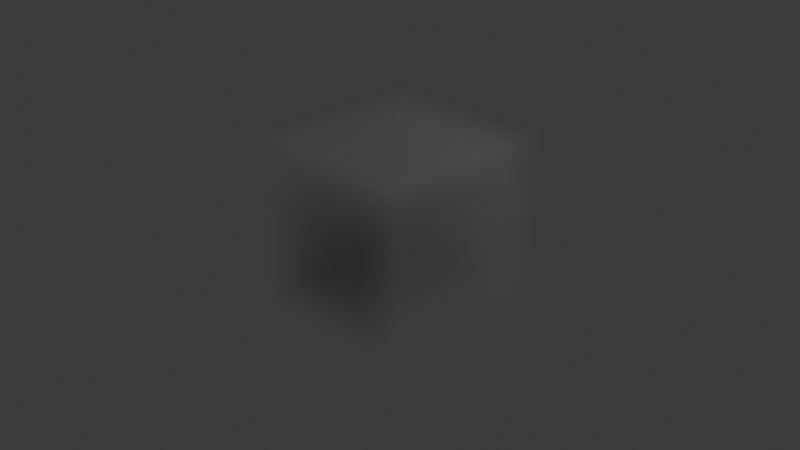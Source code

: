 # Source: Tutor01.blend  (saved by Blender 4.0.36; exported with 4.5.12 LTS)
import bpy
from mathutils import Matrix  # noqa: F401  (used for matrix-valued properties, if any)

bpy.ops.wm.read_factory_settings(use_empty=True)
scene = bpy.context.scene
scene.name = 'Scene'

# ---- collections
col_collection = bpy.data.collections.new('Collection'); scene.collection.children.link(col_collection)
col_collection.hide_render = True
col_test = bpy.data.collections.new('Test'); scene.collection.children.link(col_test)
col_env = bpy.data.collections.new('Env'); scene.collection.children.link(col_env)

# ---- materials (node trees are filled in below, after node groups)
mat_snow = bpy.data.materials.new('Snow')
mat_snow.alpha_threshold = 0.0
mat_snow.use_transparent_shadow = False
mat_snow.roughness = 0.5
mat_snow.line_color = (0.0, 0.0, 0.0, 1.0)

# ---- node groups
ng_snowman = bpy.data.node_groups.new('SnowMan', 'GeometryNodeTree')
_s = ng_snowman.interface.new_socket(name='Geometry', in_out='OUTPUT', socket_type='NodeSocketGeometry')
_s = ng_snowman.interface.new_socket(name='Geometry', in_out='INPUT', socket_type='NodeSocketGeometry')
ng_snowman.is_modifier = True
_N = ng_snowman.nodes; _L = ng_snowman.links
n0 = _N.new('GeometryNodeMeshUVSphere'); n0.name = 'UV Sphere'; n0.location = (-239, -99)
n1 = _N.new('GeometryNodeMeshUVSphere'); n1.name = 'UV Sphere.001'; n1.location = (-239, -265)
n2 = _N.new('GeometryNodeMeshUVSphere'); n2.name = 'UV Sphere.002'; n2.location = (-233, -429)
n3 = _N.new('GeometryNodeTransform'); n3.name = 'Transform Geometry'; n3.location = (79, -81)
n3.hide = True
n4 = _N.new('GeometryNodeTransform'); n4.name = 'Transform Geometry.001'; n4.location = (75, -238)
n4.hide = True
n4.inputs[1].default_value = (0.0, 0.0, 1.31)
n4.inputs[3].default_value = (0.7, 0.7, 0.7)
n5 = _N.new('GeometryNodeSetShadeSmooth'); n5.name = 'Set Shade Smooth'; n5.location = (741, -140)
n6 = _N.new('GeometryNodeJoinGeometry'); n6.name = 'Join Geometry'; n6.location = (504, -169)
n7 = _N.new('GeometryNodeTransform'); n7.name = 'Transform Geometry.002'; n7.location = (73, -403)
n7.hide = True
n7.inputs[1].default_value = (0.0, 0.0, 2.28)
n7.inputs[3].default_value = (0.5, 0.5, 0.5)
n8 = _N.new('GeometryNodeMeshGrid'); n8.name = 'Grid'; n8.location = (44, -526)
n8.inputs[0].default_value = 13.0
n8.inputs[1].default_value = 9.6
n9 = _N.new('GeometryNodeTransform'); n9.name = 'Transform Geometry.003'; n9.location = (263, -486)
n9.inputs[1].default_value = (0.0, 0.0, -0.67)
n10 = _N.new('GeometryNodeSetMaterial'); n10.name = 'Set Material'; n10.location = (968, -126)
n10.inputs[2].default_value = mat_snow
n11 = _N.new('NodeGroupOutput'); n11.name = 'Group Output'; n11.location = (1257, -131)
n12 = _N.new('GeometryNodeViewer'); n12.name = 'Viewer'; n12.location = (1248, -263)
n13 = _N.new('GeometryNodeMeshIcoSphere'); n13.name = 'Ico Sphere'; n13.location = (-460, -107)
n14 = _N.new('NodeGroupInput'); n14.name = 'Group Input'; n14.location = (-436, 40)
_L.new(n0.outputs[0], n3.inputs[0])
_L.new(n3.outputs[0], n6.inputs[0])
_L.new(n10.outputs[0], n12.inputs[0])
_L.new(n4.outputs[0], n6.inputs[0])
_L.new(n1.outputs[0], n4.inputs[0])
_L.new(n2.outputs[0], n7.inputs[0])
_L.new(n7.outputs[0], n6.inputs[0])
_L.new(n6.outputs[0], n5.inputs[0])
_L.new(n5.outputs[0], n10.inputs[0])
_L.new(n8.outputs[0], n9.inputs[0])
_L.new(n9.outputs[0], n6.inputs[0])
_L.new(n10.outputs[0], n11.inputs[0])
n11.is_active_output = True
ng_geometry_nodes = bpy.data.node_groups.new('Geometry Nodes', 'GeometryNodeTree')
_s = ng_geometry_nodes.interface.new_socket(name='Geometry', in_out='OUTPUT', socket_type='NodeSocketGeometry')
_s = ng_geometry_nodes.interface.new_socket(name='Geometry', in_out='INPUT', socket_type='NodeSocketGeometry')
ng_geometry_nodes.is_modifier = True
_N = ng_geometry_nodes.nodes; _L = ng_geometry_nodes.links
n0 = _N.new('NodeGroupInput'); n0.name = 'Group Input'; n0.location = (-340, 0)
n1 = _N.new('NodeGroupOutput'); n1.name = 'Group Output'; n1.location = (200, 0)
n2 = _N.new('GeometryNodeMeshToVolume'); n2.name = 'Mesh to Volume'; n2.location = (-80, 24)
_L.new(n2.outputs[0], n1.inputs[0])
_L.new(n0.outputs[0], n2.inputs[0])
n1.is_active_output = True

# ---- material node trees
mat_snow.use_nodes = True; mat_snow.node_tree.nodes.clear()
_N = mat_snow.node_tree.nodes; _L = mat_snow.node_tree.links
n0 = _N.new('ShaderNodeValToRGB'); n0.name = 'ColorRamp'; n0.location = (-186, 246)
while len(n0.color_ramp.elements) > 1: n0.color_ramp.elements.remove(n0.color_ramp.elements[-1])
n0.color_ramp.elements[0].position = 0.0; n0.color_ramp.elements[0].color = (0.5402, 0.719, 1.0, 1.0)
_e = n0.color_ramp.elements.new(1.0); _e.color = (1.0, 1.0, 1.0, 1.0)
n1 = _N.new('ShaderNodeOutputMaterial'); n1.name = 'Material Output'; n1.location = (842, 244)
n2 = _N.new('ShaderNodeBsdfPrincipled'); n2.name = 'Principled BSDF'; n2.location = (522, 285)
n2.distribution = 'GGX'
n2.subsurface_method = 'RANDOM_WALK_SKIN'
n2.inputs[2].default_value = 0.1
n2.inputs[3].default_value = 1.45
n2.inputs[8].default_value = 1.0
n2.inputs[9].default_value = (1.0, 1.0, 1.0)
n2.inputs[10].default_value = 0.7
n2.inputs[27].default_value = (0.0, 0.0, 0.0, 1.0)
n2.inputs[28].default_value = 1.0
n3 = _N.new('ShaderNodeBump'); n3.name = 'Bump'; n3.location = (-86, -131)
n3.inputs[1].default_value = 1.0
n3.inputs[2].default_value = 1.0
n4 = _N.new('ShaderNodeTexCoord'); n4.name = 'Texture Coordinate'; n4.location = (-1249, 113)
n5 = _N.new('ShaderNodeMapping'); n5.name = 'Mapping'; n5.location = (-992, 107)
n6 = _N.new('ShaderNodeTexNoise'); n6.name = 'Noise Texture'; n6.location = (-689, 232)
n6.inputs[2].default_value = 4.0
n7 = _N.new('ShaderNodeTexNoise'); n7.name = 'Noise Texture.001'; n7.location = (-701, -79)
n7.inputs[2].default_value = 500.0
n7.inputs[3].default_value = 0.0
n7.inputs[4].default_value = 0.0
n8 = _N.new('ShaderNodeMix'); n8.name = 'Mix'; n8.location = (-454, 101)
n8.data_type = 'RGBA'
n8.inputs[0].default_value = 0.1
n9 = _N.new('ShaderNodeMix'); n9.name = 'Mix.001'; n9.location = (173, 328)
n9.data_type = 'RGBA'
n9.inputs[0].default_value = 0.7
n9.inputs[7].default_value = (0.5402, 0.719, 1.0, 1.0)
_L.new(n5.outputs[0], n6.inputs[0])
_L.new(n4.outputs[3], n5.inputs[0])
_L.new(n6.outputs[0], n8.inputs[2])
_L.new(n6.outputs[1], n8.inputs[6])
_L.new(n2.outputs[0], n1.inputs[0])
_L.new(n5.outputs[0], n7.inputs[0])
_L.new(n7.outputs[1], n8.inputs[7])
_L.new(n8.outputs[2], n0.inputs[0])
_L.new(n8.outputs[2], n3.inputs[3])
_L.new(n3.outputs[0], n2.inputs[5])
_L.new(n0.outputs[0], n9.inputs[6])
_L.new(n9.outputs[2], n2.inputs[0])
n1.is_active_output = True

# ---- world
world_world = bpy.data.worlds.new('World'); scene.world = world_world
world_world.use_nodes = True; world_world.node_tree.nodes.clear()
_N = world_world.node_tree.nodes; _L = world_world.node_tree.links
n0 = _N.new('ShaderNodeOutputWorld'); n0.name = 'World Output'; n0.location = (300, 300)
n1 = _N.new('ShaderNodeBackground'); n1.name = 'Background'; n1.location = (10, 300)
n1.inputs[0].default_value = (0.05088, 0.05088, 0.05088, 1.0)
_L.new(n1.outputs[0], n0.inputs[0])
n0.is_active_output = True
world_world.color = (0.05088, 0.05088, 0.05088)
world_world.use_sun_shadow = False
world_world.sun_shadow_jitter_overblur = 0.0

# ---- cameras
cam_camera = bpy.data.cameras.new('Camera')
cam_camera.clip_end = 100.0
cam_camera.ortho_scale = 7.314

# ---- lights
light_light = bpy.data.lights.new('Light', 'POINT')
light_light.transmission_factor = 0.0
light_light.use_soft_falloff = False
light_light.energy = 1000.0
light_light.shadow_soft_size = 0.1
light_light.shadow_maximum_resolution = 0.006
light_light.use_absolute_resolution = True

# ---- meshes
me_cube = bpy.data.meshes.new('Cube')
me_cube.from_pydata([(1.0, 1.0, 1.0), (1.0, 1.0, -1.0), (1.0, -1.0, 1.0), (1.0, -1.0, -1.0), (-1.0, 1.0, 1.0), (-1.0, 1.0, -1.0), (-1.0, -1.0, 1.0), (-1.0, -1.0, -1.0)], [], [(0, 4, 6, 2), (3, 2, 6, 7), (7, 6, 4, 5), (5, 1, 3, 7), (1, 0, 2, 3), (5, 4, 0, 1)])
_uv = me_cube.uv_layers.new(name='UVMap')
_uv.uv.foreach_set('vector', [0.625, 0.5, 0.875, 0.5, 0.875, 0.75, 0.625, 0.75, 0.375, 0.75, 0.625, 0.75, 0.625, 1.0, 0.375, 1.0, 0.375, 0.0, 0.625, 0.0, 0.625, 0.25, 0.375, 0.25, 0.125, 0.5, 0.375, 0.5, 0.375, 0.75, 0.125, 0.75, 0.375, 0.5, 0.625, 0.5, 0.625, 0.75, 0.375, 0.75, 0.375, 0.25, 0.625, 0.25, 0.625, 0.5, 0.375, 0.5])
me_cube.materials.append(mat_snow)
me_cube.use_mirror_vertex_groups = False
me_cube.update()
me_cube_001 = bpy.data.meshes.new('Cube.001')
me_cube_001.from_pydata([(-1.0, -1.0, -1.0), (-1.0, -1.0, 1.0), (-1.0, 1.0, -1.0), (-1.0, 1.0, 1.0), (1.0, -1.0, -1.0), (1.0, -1.0, 1.0), (1.0, 1.0, -1.0), (1.0, 1.0, 1.0)], [], [(0, 1, 3, 2), (2, 3, 7, 6), (6, 7, 5, 4), (4, 5, 1, 0), (2, 6, 4, 0), (7, 3, 1, 5)])
_uv = me_cube_001.uv_layers.new(name='UVMap')
_uv.uv.foreach_set('vector', [0.375, 0.0, 0.625, 0.0, 0.625, 0.25, 0.375, 0.25, 0.375, 0.25, 0.625, 0.25, 0.625, 0.5, 0.375, 0.5, 0.375, 0.5, 0.625, 0.5, 0.625, 0.75, 0.375, 0.75, 0.375, 0.75, 0.625, 0.75, 0.625, 1.0, 0.375, 1.0, 0.125, 0.5, 0.375, 0.5, 0.375, 0.75, 0.125, 0.75, 0.625, 0.5, 0.875, 0.5, 0.875, 0.75, 0.625, 0.75])
me_cube_001.update()

# ---- objects
ob_snowman = bpy.data.objects.new('Snowman', me_cube)
ob_cube = bpy.data.objects.new('Cube', me_cube_001)
ob_camera = bpy.data.objects.new('Camera', cam_camera)
ob_light = bpy.data.objects.new('Light', light_light)

# ---- transforms, parenting, visibility, modifiers, constraints
ob_snowman.location = (0.0, 0.0, 0.0)
ob_snowman.lock_rotations_4d = False
ob_snowman.empty_display_type = 'ARROWS'
ob_snowman.lineart.crease_threshold = 0.0
_m = ob_snowman.modifiers.new('GeometryNodes', 'NODES')
_m.node_group = ng_snowman
ob_cube.location = (0.0, 0.0, 0.0)
_m = ob_cube.modifiers.new('GeometryNodes', 'NODES')
_m.node_group = ng_geometry_nodes
ob_camera.location = (7.359, -6.926, 4.958)
ob_camera.rotation_euler = (1.109, 0.0, 0.8149)
ob_camera.lock_rotations_4d = False
ob_camera.empty_display_type = 'ARROWS'
ob_camera.color = (0.0, 0.0, 0.0, 0.0)
ob_camera.display_type = 'WIRE'
ob_camera.lineart.crease_threshold = 0.0
ob_light.location = (4.076, 1.005, 5.904)
ob_light.rotation_euler = (0.6503, 0.05522, 1.866)
ob_light.lock_rotations_4d = False
ob_light.empty_display_type = 'ARROWS'
ob_light.color = (0.0, 0.0, 0.0, 0.0)
ob_light.lineart.crease_threshold = 0.0

# ---- collection membership
col_collection.objects.link(ob_snowman)
col_test.objects.link(ob_cube)
col_env.objects.link(ob_camera)
col_env.objects.link(ob_light)

# ---- scene / render settings (as saved in the file)
scene.camera = ob_camera
scene.frame_start = 1; scene.frame_end = 250; scene.frame_set(1)
scene.render.engine = 'BLENDER_EEVEE_NEXT'
scene.cycles.sampling_pattern = 'TABULATED_SOBOL'
bpy.context.view_layer.update()
